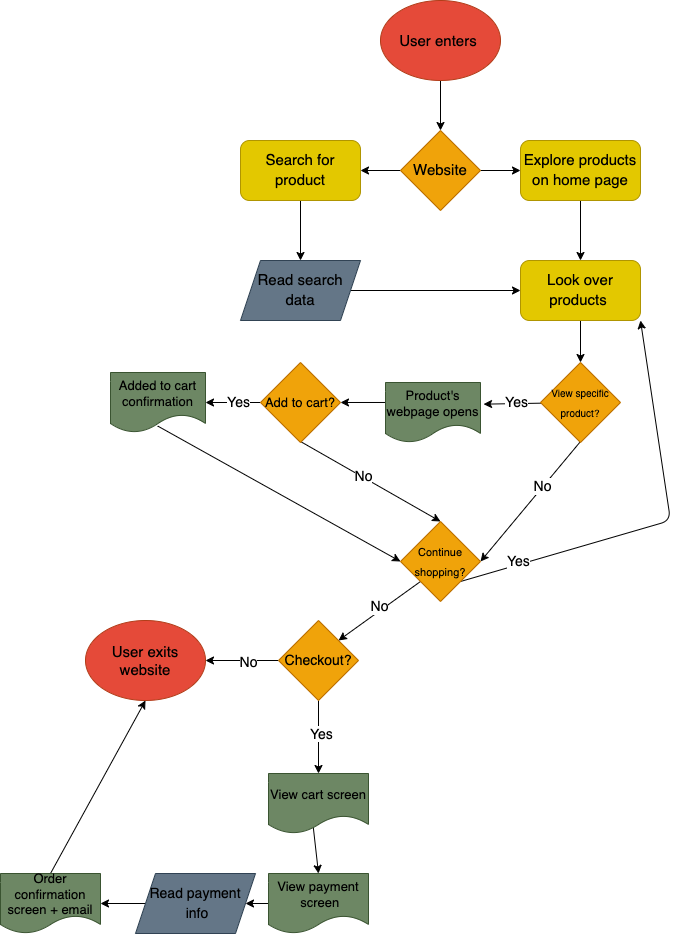

The diagram above was exported from draw.io. Its source (the exported page's mxGraphModel, read from the mxfile embedded in the PNG):
<mxGraphModel dx="1390" dy="663" grid="1" gridSize="10" guides="1" tooltips="1" connect="1" arrows="1" fold="1" page="1" pageScale="1" pageWidth="850" pageHeight="1100" math="0" shadow="0">
  <root>
    <mxCell id="0" />
    <mxCell id="1" parent="0" />
    <mxCell id="33" style="edgeStyle=none;html=1;entryX=1.032;entryY=0.361;entryDx=0;entryDy=0;entryPerimeter=0;fontSize=13;fontColor=#000000;" edge="1" parent="1" source="17" target="30">
      <mxGeometry relative="1" as="geometry" />
    </mxCell>
    <mxCell id="4" style="edgeStyle=none;html=1;entryX=0.5;entryY=0;entryDx=0;entryDy=0;fontSize=16;fontColor=#000000;" edge="1" parent="1" source="2" target="3">
      <mxGeometry relative="1" as="geometry" />
    </mxCell>
    <mxCell id="2" value="&lt;font color=&quot;#000000&quot; style=&quot;font-size: 15px&quot;&gt;User enters&amp;nbsp;&lt;/font&gt;" style="ellipse;whiteSpace=wrap;html=1;fillColor=#E54A39;fontColor=#ffffff;strokeColor=#B23D19;" vertex="1" parent="1">
      <mxGeometry x="340" y="20" width="120" height="80" as="geometry" />
    </mxCell>
    <mxCell id="9" style="edgeStyle=none;html=1;entryX=1;entryY=0.5;entryDx=0;entryDy=0;fontSize=16;fontColor=#000000;" edge="1" parent="1" source="3" target="6">
      <mxGeometry relative="1" as="geometry" />
    </mxCell>
    <mxCell id="10" style="edgeStyle=none;html=1;fontSize=16;fontColor=#000000;" edge="1" parent="1" source="3" target="7">
      <mxGeometry relative="1" as="geometry" />
    </mxCell>
    <mxCell id="3" value="&lt;font style=&quot;font-size: 15px&quot;&gt;Website&lt;/font&gt;" style="rhombus;whiteSpace=wrap;html=1;fontSize=16;fontColor=#000000;strokeColor=#BD7000;fillColor=#f0a30a;" vertex="1" parent="1">
      <mxGeometry x="360" y="150" width="80" height="80" as="geometry" />
    </mxCell>
    <mxCell id="13" style="edgeStyle=none;html=1;exitX=0.5;exitY=1;exitDx=0;exitDy=0;entryX=0.5;entryY=0;entryDx=0;entryDy=0;fontSize=15;fontColor=#000000;" edge="1" parent="1" source="6" target="11">
      <mxGeometry relative="1" as="geometry" />
    </mxCell>
    <mxCell id="6" value="&lt;font style=&quot;font-size: 15px&quot;&gt;Search for product&lt;/font&gt;" style="rounded=1;whiteSpace=wrap;html=1;fontSize=16;fontColor=#000000;strokeColor=#B09500;fillColor=#e3c800;" vertex="1" parent="1">
      <mxGeometry x="200" y="160" width="120" height="60" as="geometry" />
    </mxCell>
    <mxCell id="15" style="edgeStyle=none;html=1;exitX=0.5;exitY=1;exitDx=0;exitDy=0;entryX=0.5;entryY=0;entryDx=0;entryDy=0;fontSize=15;fontColor=#000000;" edge="1" parent="1" source="7" target="14">
      <mxGeometry relative="1" as="geometry" />
    </mxCell>
    <mxCell id="7" value="&lt;font style=&quot;font-size: 15px&quot;&gt;Explore products on home page&lt;/font&gt;" style="rounded=1;whiteSpace=wrap;html=1;fontSize=16;fontColor=#000000;strokeColor=#B09500;fillColor=#e3c800;" vertex="1" parent="1">
      <mxGeometry x="480" y="160" width="120" height="60" as="geometry" />
    </mxCell>
    <mxCell id="16" style="edgeStyle=none;html=1;exitX=1;exitY=0.5;exitDx=0;exitDy=0;entryX=0;entryY=0.5;entryDx=0;entryDy=0;fontSize=15;fontColor=#000000;" edge="1" parent="1" source="11" target="14">
      <mxGeometry relative="1" as="geometry" />
    </mxCell>
    <mxCell id="11" value="&lt;font style=&quot;font-size: 15px&quot; color=&quot;#000000&quot;&gt;Read search data&lt;/font&gt;" style="shape=parallelogram;perimeter=parallelogramPerimeter;whiteSpace=wrap;html=1;fixedSize=1;fontSize=16;fontColor=#ffffff;strokeColor=#314354;fillColor=#647687;" vertex="1" parent="1">
      <mxGeometry x="200" y="280" width="120" height="60" as="geometry" />
    </mxCell>
    <mxCell id="18" style="edgeStyle=none;html=1;fontSize=15;fontColor=#000000;" edge="1" parent="1" source="14" target="17">
      <mxGeometry relative="1" as="geometry" />
    </mxCell>
    <mxCell id="14" value="&lt;font style=&quot;font-size: 15px&quot;&gt;Look over products&amp;nbsp;&lt;/font&gt;" style="rounded=1;whiteSpace=wrap;html=1;fontSize=16;fontColor=#000000;strokeColor=#B09500;fillColor=#e3c800;" vertex="1" parent="1">
      <mxGeometry x="480" y="280" width="120" height="60" as="geometry" />
    </mxCell>
    <mxCell id="22" style="edgeStyle=none;html=1;entryX=1;entryY=0.5;entryDx=0;entryDy=0;fontSize=14;fontColor=#000000;exitX=0.5;exitY=1;exitDx=0;exitDy=0;" edge="1" parent="1" target="21">
      <mxGeometry relative="1" as="geometry">
        <mxPoint x="540" y="461" as="sourcePoint" />
      </mxGeometry>
    </mxCell>
    <mxCell id="24" value="Yes" style="edgeLabel;html=1;align=center;verticalAlign=middle;resizable=0;points=[];fontSize=14;fontColor=#000000;labelBackgroundColor=#FFFFFF;" vertex="1" connectable="0" parent="22">
      <mxGeometry x="0.7575" relative="1" as="geometry">
        <mxPoint x="23" y="-145" as="offset" />
      </mxGeometry>
    </mxCell>
    <mxCell id="17" value="&lt;font style=&quot;font-size: 10px&quot;&gt;View specific product?&lt;/font&gt;" style="rhombus;whiteSpace=wrap;html=1;fontSize=16;fontColor=#000000;strokeColor=#BD7000;fillColor=#f0a30a;" vertex="1" parent="1">
      <mxGeometry x="500" y="382" width="80" height="80" as="geometry" />
    </mxCell>
    <mxCell id="28" style="edgeStyle=none;html=1;exitX=0;exitY=0.5;exitDx=0;exitDy=0;entryX=1;entryY=0.5;entryDx=0;entryDy=0;fontSize=13;fontColor=#000000;" edge="1" parent="1" source="19" target="27">
      <mxGeometry relative="1" as="geometry" />
    </mxCell>
    <mxCell id="35" style="edgeStyle=none;html=1;entryX=0.5;entryY=0;entryDx=0;entryDy=0;fontSize=13;fontColor=#000000;exitX=0.5;exitY=1;exitDx=0;exitDy=0;" edge="1" parent="1" target="21">
      <mxGeometry relative="1" as="geometry">
        <mxPoint x="260" y="461" as="sourcePoint" />
      </mxGeometry>
    </mxCell>
    <mxCell id="19" value="&lt;font style=&quot;font-size: 13px&quot;&gt;Add to cart?&lt;/font&gt;" style="rhombus;whiteSpace=wrap;html=1;fontSize=16;fontColor=#000000;strokeColor=#BD7000;fillColor=#f0a30a;" vertex="1" parent="1">
      <mxGeometry x="220" y="382" width="80" height="80" as="geometry" />
    </mxCell>
    <mxCell id="78" style="edgeStyle=none;html=1;exitX=0;exitY=1;exitDx=0;exitDy=0;entryX=1;entryY=0;entryDx=0;entryDy=0;fontSize=14;fontColor=#000000;" edge="1" parent="1" source="21" target="66">
      <mxGeometry relative="1" as="geometry" />
    </mxCell>
    <mxCell id="88" style="edgeStyle=none;html=1;exitX=1;exitY=1;exitDx=0;exitDy=0;entryX=1;entryY=1;entryDx=0;entryDy=0;fontSize=14;fontColor=#000000;" edge="1" parent="1" source="21" target="14">
      <mxGeometry relative="1" as="geometry">
        <mxPoint x="500" y="660" as="targetPoint" />
        <Array as="points">
          <mxPoint x="630" y="540" />
        </Array>
      </mxGeometry>
    </mxCell>
    <mxCell id="21" value="&lt;font style=&quot;font-size: 11px&quot;&gt;Continue shopping?&lt;/font&gt;" style="rhombus;whiteSpace=wrap;html=1;fontSize=16;fontColor=#000000;strokeColor=#BD7000;fillColor=#f0a30a;" vertex="1" parent="1">
      <mxGeometry x="360" y="541" width="80" height="80" as="geometry" />
    </mxCell>
    <mxCell id="36" style="edgeStyle=none;html=1;entryX=0;entryY=0.5;entryDx=0;entryDy=0;fontSize=13;fontColor=#000000;exitX=0.497;exitY=0.909;exitDx=0;exitDy=0;exitPerimeter=0;" edge="1" parent="1" target="21">
      <mxGeometry relative="1" as="geometry">
        <mxPoint x="117.21500000000003" y="445.53999999999996" as="sourcePoint" />
      </mxGeometry>
    </mxCell>
    <mxCell id="27" value="&lt;font color=&quot;#000000&quot;&gt;Added to cart confirmation&lt;/font&gt;" style="shape=document;whiteSpace=wrap;html=1;boundedLbl=1;labelBackgroundColor=none;fontSize=13;fontColor=#ffffff;strokeColor=#3A5431;fillColor=#6d8764;" vertex="1" parent="1">
      <mxGeometry x="70" y="392" width="95" height="60" as="geometry" />
    </mxCell>
    <mxCell id="29" value="Yes" style="edgeLabel;html=1;align=center;verticalAlign=middle;resizable=0;points=[];fontSize=14;fontColor=#000000;labelBackgroundColor=#FFFFFF;" vertex="1" connectable="0" parent="1">
      <mxGeometry x="334" y="432.0025925925927" as="geometry">
        <mxPoint x="-136" y="-10" as="offset" />
      </mxGeometry>
    </mxCell>
    <mxCell id="34" style="edgeStyle=none;html=1;exitX=-0.004;exitY=0.333;exitDx=0;exitDy=0;fontSize=13;fontColor=#000000;exitPerimeter=0;" edge="1" parent="1" source="30" target="19">
      <mxGeometry relative="1" as="geometry" />
    </mxCell>
    <mxCell id="30" value="&lt;font color=&quot;#000000&quot;&gt;Product's webpage opens&lt;/font&gt;" style="shape=document;whiteSpace=wrap;html=1;boundedLbl=1;labelBackgroundColor=none;fontSize=13;fontColor=#ffffff;strokeColor=#3A5431;fillColor=#6d8764;" vertex="1" parent="1">
      <mxGeometry x="345" y="402" width="95" height="60" as="geometry" />
    </mxCell>
    <mxCell id="37" value="&lt;span style=&quot;background-color: rgb(255 , 255 , 255)&quot;&gt;No&lt;/span&gt;" style="edgeLabel;html=1;align=center;verticalAlign=middle;resizable=0;points=[];fontSize=14;fontColor=#000000;" vertex="1" connectable="0" parent="1">
      <mxGeometry x="489.99950617283946" y="531" as="geometry">
        <mxPoint x="-167" y="-35" as="offset" />
      </mxGeometry>
    </mxCell>
    <mxCell id="47" value="&lt;span style=&quot;background-color: rgb(255 , 255 , 255)&quot;&gt;No&lt;/span&gt;" style="edgeLabel;html=1;align=center;verticalAlign=middle;resizable=0;points=[];fontSize=14;fontColor=#000000;" vertex="1" connectable="0" parent="1">
      <mxGeometry x="409.99950617283946" y="518" as="geometry">
        <mxPoint x="-71" y="108" as="offset" />
      </mxGeometry>
    </mxCell>
    <mxCell id="67" value="&lt;font color=&quot;#000000&quot; style=&quot;font-size: 15px&quot;&gt;User exits website&lt;br&gt;&lt;/font&gt;" style="ellipse;whiteSpace=wrap;html=1;fillColor=#E54A39;fontColor=#ffffff;strokeColor=#B23D19;" vertex="1" parent="1">
      <mxGeometry x="45" y="640" width="120" height="80" as="geometry" />
    </mxCell>
    <mxCell id="68" style="edgeStyle=none;html=1;fontSize=14;fontColor=#000000;exitX=0.446;exitY=0.868;exitDx=0;exitDy=0;exitPerimeter=0;entryX=0.5;entryY=0;entryDx=0;entryDy=0;" edge="1" parent="1" source="69" target="72">
      <mxGeometry relative="1" as="geometry">
        <mxPoint x="250" y="910" as="targetPoint" />
      </mxGeometry>
    </mxCell>
    <mxCell id="69" value="&lt;font color=&quot;#000000&quot;&gt;View cart screen&lt;/font&gt;" style="shape=document;whiteSpace=wrap;html=1;boundedLbl=1;labelBackgroundColor=none;fontSize=13;fontColor=#ffffff;strokeColor=#3A5431;fillColor=#6d8764;" vertex="1" parent="1">
      <mxGeometry x="228" y="793" width="100" height="60" as="geometry" />
    </mxCell>
    <mxCell id="86" style="edgeStyle=none;html=1;exitX=0;exitY=0.5;exitDx=0;exitDy=0;entryX=1;entryY=0.5;entryDx=0;entryDy=0;fontSize=14;fontColor=#000000;" edge="1" parent="1" source="72" target="74">
      <mxGeometry relative="1" as="geometry" />
    </mxCell>
    <mxCell id="72" value="&lt;font color=&quot;#000000&quot;&gt;View payment&lt;br&gt;&amp;nbsp;screen&lt;/font&gt;" style="shape=document;whiteSpace=wrap;html=1;boundedLbl=1;labelBackgroundColor=none;fontSize=13;fontColor=#ffffff;strokeColor=#3A5431;fillColor=#6d8764;" vertex="1" parent="1">
      <mxGeometry x="228" y="893" width="100" height="60" as="geometry" />
    </mxCell>
    <mxCell id="87" style="edgeStyle=none;html=1;exitX=0;exitY=0.5;exitDx=0;exitDy=0;entryX=1;entryY=0.5;entryDx=0;entryDy=0;fontSize=14;fontColor=#000000;" edge="1" parent="1" source="74" target="76">
      <mxGeometry relative="1" as="geometry" />
    </mxCell>
    <mxCell id="74" value="&lt;font color=&quot;#000000&quot;&gt;&lt;font style=&quot;font-size: 14px&quot;&gt;Read payment&lt;br&gt;&amp;nbsp;info&lt;/font&gt;&lt;br&gt;&lt;/font&gt;" style="shape=parallelogram;perimeter=parallelogramPerimeter;whiteSpace=wrap;html=1;fixedSize=1;fontSize=16;fontColor=#ffffff;strokeColor=#314354;fillColor=#647687;" vertex="1" parent="1">
      <mxGeometry x="95" y="893" width="120" height="60" as="geometry" />
    </mxCell>
    <mxCell id="75" style="edgeStyle=none;html=1;exitX=0.5;exitY=0;exitDx=0;exitDy=0;entryX=0.5;entryY=1;entryDx=0;entryDy=0;fontSize=14;fontColor=#000000;" edge="1" parent="1" source="76" target="67">
      <mxGeometry relative="1" as="geometry" />
    </mxCell>
    <mxCell id="76" value="&lt;font color=&quot;#000000&quot;&gt;Order confirmation screen + email&lt;/font&gt;" style="shape=document;whiteSpace=wrap;html=1;boundedLbl=1;labelBackgroundColor=none;fontSize=13;fontColor=#ffffff;strokeColor=#3A5431;fillColor=#6d8764;" vertex="1" parent="1">
      <mxGeometry x="-40" y="893" width="100" height="60" as="geometry" />
    </mxCell>
    <mxCell id="83" style="edgeStyle=none;html=1;exitX=0.5;exitY=1;exitDx=0;exitDy=0;entryX=0.5;entryY=0;entryDx=0;entryDy=0;fontSize=14;fontColor=#000000;" edge="1" parent="1" source="66" target="69">
      <mxGeometry relative="1" as="geometry" />
    </mxCell>
    <mxCell id="84" style="edgeStyle=none;html=1;exitX=0;exitY=0.5;exitDx=0;exitDy=0;entryX=1;entryY=0.5;entryDx=0;entryDy=0;fontSize=14;fontColor=#000000;" edge="1" parent="1" source="66" target="67">
      <mxGeometry relative="1" as="geometry" />
    </mxCell>
    <mxCell id="66" value="&lt;font&gt;&lt;font style=&quot;font-size: 14px&quot;&gt;Checkout?&lt;/font&gt;&lt;br&gt;&lt;/font&gt;" style="rhombus;whiteSpace=wrap;html=1;fontSize=16;fontColor=#000000;strokeColor=#BD7000;fillColor=#f0a30a;" vertex="1" parent="1">
      <mxGeometry x="238" y="640" width="80" height="80" as="geometry" />
    </mxCell>
    <mxCell id="70" value="&lt;meta charset=&quot;utf-8&quot;&gt;&lt;span style=&quot;color: rgb(0, 0, 0); font-family: helvetica; font-size: 14px; font-style: normal; font-weight: 400; letter-spacing: normal; text-align: center; text-indent: 0px; text-transform: none; word-spacing: 0px; background-color: rgb(255, 255, 255); display: inline; float: none;&quot;&gt;Yes&lt;/span&gt;" style="text;whiteSpace=wrap;html=1;fontSize=9;fontColor=#000000;" vertex="1" parent="1">
      <mxGeometry x="268" y="739" width="50" height="30" as="geometry" />
    </mxCell>
    <mxCell id="25" value="&lt;span style=&quot;background-color: rgb(255 , 255 , 255)&quot;&gt;No&lt;/span&gt;" style="edgeLabel;html=1;align=center;verticalAlign=middle;resizable=0;points=[];fontSize=14;fontColor=#000000;" vertex="1" connectable="0" parent="1">
      <mxGeometry x="149.99950617283946" y="498" as="geometry">
        <mxPoint x="58" y="184" as="offset" />
      </mxGeometry>
    </mxCell>
    <mxCell id="43" value="&lt;meta charset=&quot;utf-8&quot;&gt;&lt;span style=&quot;color: rgb(0, 0, 0); font-family: helvetica; font-size: 14px; font-style: normal; font-weight: 400; letter-spacing: normal; text-align: center; text-indent: 0px; text-transform: none; word-spacing: 0px; background-color: rgb(255, 255, 255); display: inline; float: none;&quot;&gt;Yes&lt;/span&gt;" style="text;whiteSpace=wrap;html=1;fontSize=9;fontColor=#000000;" vertex="1" parent="1">
      <mxGeometry x="465" y="566" width="50" height="30" as="geometry" />
    </mxCell>
    <mxCell id="91" value="No&lt;br&gt;" style="edgeLabel;html=1;align=center;verticalAlign=middle;resizable=0;points=[];fontSize=14;fontColor=#000000;labelBackgroundColor=#FFFFFF;" vertex="1" connectable="0" parent="1">
      <mxGeometry x="497.00328233172837" y="505.99606120192595" as="geometry">
        <mxPoint x="5" as="offset" />
      </mxGeometry>
    </mxCell>
  </root>
</mxGraphModel>